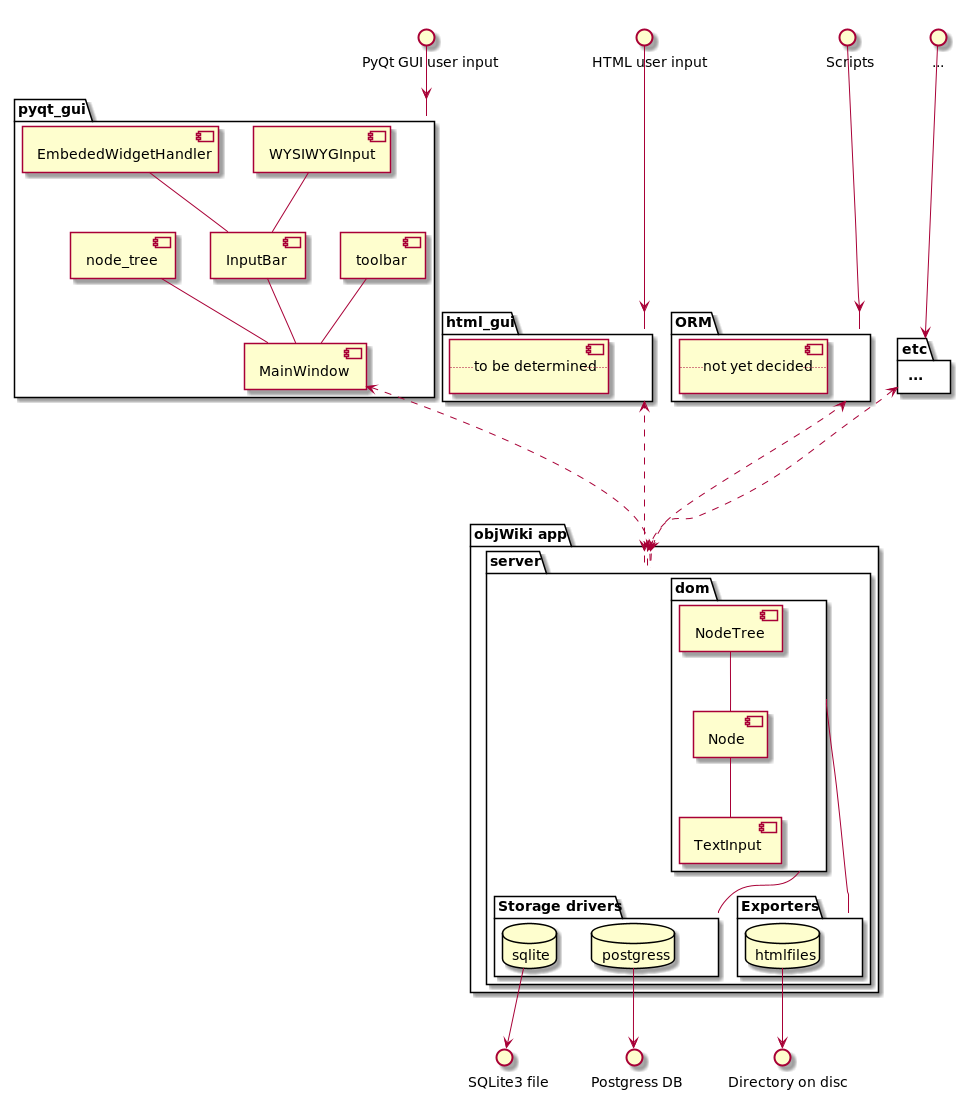

The diagram above was rendered by PlantUML. Its source (embedded in the PNG):
@startuml
skinparam componentStyle uml2

interface "PyQt GUI user input" as pyqt_input

package pyqt_gui {
    [WYSIWYGInput]
    [MainWindow]
    [InputBar]
    [EmbededWidgetHandler]
    [node_tree]
    [toolbar]

    EmbededWidgetHandler -- InputBar
    WYSIWYGInput -- InputBar

    InputBar -- MainWindow
    node_tree -- MainWindow
    toolbar -- MainWindow
}
pyqt_input --> pyqt_gui

package html_gui {
    [.. to be determined ..]

    html_gui <.d...> server
}
interface "HTML user input" as htmlinput
htmlinput ----> html_gui


package ORM {
    [.. not yet decided ..]

    ORM <.d...> server
}
interface "Scripts" as scripts_input
scripts_input ----> ORM


package "..." as etc {
    [.. not yet decided ..]

    etc <.d...> server
}
interface "..." as etc_input
etc_input ----> etc


pyqt_gui -[hidden]r- html_gui
html_gui -[hidden]r- ORM
ORM -[hidden]r- etc

pyqt_gui -[hidden]d- objWiki


package "objWiki app" as objWiki {
    package "server" {
        package dom {
                [NodeTree] -- [Node]
                [Node] -- [TextInput]
        }
        MainWindow <.d...> server

        package "Storage drivers" as output_drivers {
            database sqlite
            database postgress
        }
        package "Exporters" as exporters {
            database htmlfiles
        }

        dom -d--- output_drivers
        dom -d--- exporters


    }
}

interface "SQLite3 file" as sqlite_output
interface "Postgress DB" as postgress_db
interface "Directory on disc" as htmlfiles_dir

sqlite -d-> sqlite_output
postgress -d-> postgress_db
htmlfiles -d-> htmlfiles_dir

@enduml